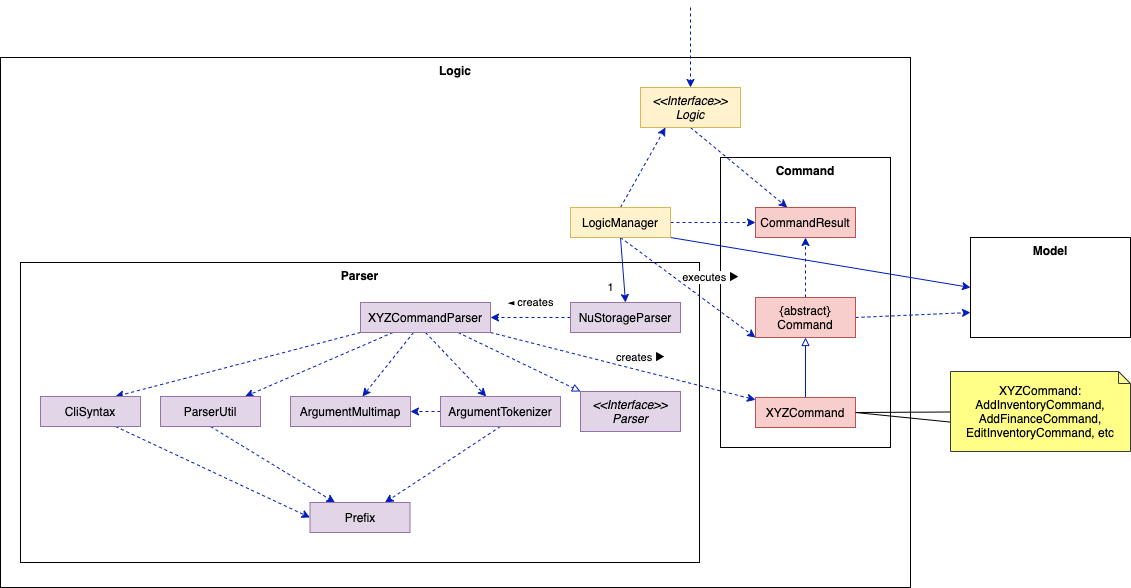

The diagram above was exported from draw.io. Its source (the exported page's mxGraphModel, read from the mxfile embedded in the PNG):
<mxGraphModel dx="1188" dy="762" grid="1" gridSize="10" guides="1" tooltips="1" connect="1" arrows="1" fold="1" page="1" pageScale="1" pageWidth="827" pageHeight="1169" math="0" shadow="0">
  <root>
    <mxCell id="0" />
    <mxCell id="1" parent="0" />
    <mxCell id="su2PFpikacE8f3APn6v9-3" value="Logic" style="rounded=0;whiteSpace=wrap;html=1;labelPosition=center;verticalLabelPosition=middle;align=center;verticalAlign=top;horizontal=1;fontStyle=1" parent="1" vertex="1">
      <mxGeometry x="40" y="80" width="910" height="530" as="geometry" />
    </mxCell>
    <mxCell id="3yBm-qGd8y7IHfigqovK-2" value="Command" style="rounded=0;whiteSpace=wrap;html=1;labelPosition=center;verticalLabelPosition=middle;align=center;verticalAlign=top;horizontal=1;fontStyle=1" parent="1" vertex="1">
      <mxGeometry x="760" y="180" width="170" height="290" as="geometry" />
    </mxCell>
    <mxCell id="3yBm-qGd8y7IHfigqovK-7" value="Parser" style="rounded=0;whiteSpace=wrap;html=1;labelPosition=center;verticalLabelPosition=middle;align=center;verticalAlign=top;horizontal=1;fontStyle=1" parent="1" vertex="1">
      <mxGeometry x="60" y="285" width="679" height="300" as="geometry" />
    </mxCell>
    <mxCell id="3yBm-qGd8y7IHfigqovK-45" style="edgeStyle=none;rounded=0;orthogonalLoop=1;jettySize=auto;html=1;dashed=1;endArrow=classic;endFill=1;entryX=0.5;entryY=0;entryDx=0;entryDy=0;fillColor=#0050ef;strokeColor=#001DBC;" parent="1" target="su2PFpikacE8f3APn6v9-4" edge="1">
      <mxGeometry relative="1" as="geometry">
        <mxPoint x="730.344827586207" y="30" as="targetPoint" />
        <mxPoint x="730" y="30" as="sourcePoint" />
      </mxGeometry>
    </mxCell>
    <mxCell id="3yBm-qGd8y7IHfigqovK-46" style="edgeStyle=none;rounded=0;orthogonalLoop=1;jettySize=auto;html=1;exitX=0.5;exitY=1;exitDx=0;exitDy=0;dashed=1;endArrow=classic;endFill=1;fillColor=#0050ef;strokeColor=#001DBC;" parent="1" source="su2PFpikacE8f3APn6v9-4" target="3yBm-qGd8y7IHfigqovK-3" edge="1">
      <mxGeometry relative="1" as="geometry" />
    </mxCell>
    <mxCell id="su2PFpikacE8f3APn6v9-4" value="&amp;lt;&amp;lt;Interface&amp;gt;&amp;gt;&lt;br&gt;Logic" style="rounded=0;whiteSpace=wrap;html=1;fillColor=#fff2cc;strokeColor=#d6b656;fontStyle=2" parent="1" vertex="1">
      <mxGeometry x="680" y="110" width="100" height="40" as="geometry" />
    </mxCell>
    <mxCell id="3yBm-qGd8y7IHfigqovK-44" style="edgeStyle=none;rounded=0;orthogonalLoop=1;jettySize=auto;html=1;exitX=1;exitY=0.5;exitDx=0;exitDy=0;entryX=0;entryY=0.5;entryDx=0;entryDy=0;dashed=1;endArrow=classic;endFill=1;fillColor=#0050ef;strokeColor=#001DBC;" parent="1" source="3yBm-qGd8y7IHfigqovK-1" target="3yBm-qGd8y7IHfigqovK-3" edge="1">
      <mxGeometry relative="1" as="geometry" />
    </mxCell>
    <mxCell id="3yBm-qGd8y7IHfigqovK-47" style="edgeStyle=none;rounded=0;orthogonalLoop=1;jettySize=auto;html=1;exitX=0.5;exitY=0;exitDx=0;exitDy=0;entryX=0.25;entryY=1;entryDx=0;entryDy=0;dashed=1;endArrow=classic;endFill=1;fillColor=#0050ef;strokeColor=#001DBC;" parent="1" source="3yBm-qGd8y7IHfigqovK-1" target="su2PFpikacE8f3APn6v9-4" edge="1">
      <mxGeometry relative="1" as="geometry" />
    </mxCell>
    <mxCell id="3yBm-qGd8y7IHfigqovK-48" style="edgeStyle=none;rounded=0;orthogonalLoop=1;jettySize=auto;html=1;exitX=0.5;exitY=1;exitDx=0;exitDy=0;endArrow=classic;endFill=1;entryX=0.5;entryY=0;entryDx=0;entryDy=0;fillColor=#0050ef;strokeColor=#001DBC;" parent="1" source="3yBm-qGd8y7IHfigqovK-1" target="3yBm-qGd8y7IHfigqovK-8" edge="1">
      <mxGeometry relative="1" as="geometry" />
    </mxCell>
    <mxCell id="3yBm-qGd8y7IHfigqovK-49" value="1" style="edgeLabel;html=1;align=center;verticalAlign=middle;resizable=0;points=[];" parent="3yBm-qGd8y7IHfigqovK-48" vertex="1" connectable="0">
      <mxGeometry x="0.4174" y="3" relative="1" as="geometry">
        <mxPoint x="-16.54" y="4.16" as="offset" />
      </mxGeometry>
    </mxCell>
    <mxCell id="3yBm-qGd8y7IHfigqovK-51" style="edgeStyle=none;rounded=0;orthogonalLoop=1;jettySize=auto;html=1;exitX=1;exitY=1;exitDx=0;exitDy=0;entryX=0;entryY=0.5;entryDx=0;entryDy=0;endArrow=classic;endFill=1;fillColor=#0050ef;strokeColor=#001DBC;" parent="1" source="3yBm-qGd8y7IHfigqovK-1" target="3yBm-qGd8y7IHfigqovK-21" edge="1">
      <mxGeometry relative="1" as="geometry" />
    </mxCell>
    <mxCell id="3yBm-qGd8y7IHfigqovK-53" style="edgeStyle=none;rounded=0;orthogonalLoop=1;jettySize=auto;html=1;exitX=0.5;exitY=1;exitDx=0;exitDy=0;entryX=0;entryY=1;entryDx=0;entryDy=0;endArrow=classic;endFill=1;dashed=1;fillColor=#0050ef;strokeColor=#001DBC;" parent="1" source="3yBm-qGd8y7IHfigqovK-1" target="3yBm-qGd8y7IHfigqovK-5" edge="1">
      <mxGeometry relative="1" as="geometry" />
    </mxCell>
    <mxCell id="3yBm-qGd8y7IHfigqovK-54" value="executes&amp;nbsp;►" style="edgeLabel;html=1;align=center;verticalAlign=middle;resizable=0;points=[];" parent="3yBm-qGd8y7IHfigqovK-53" vertex="1" connectable="0">
      <mxGeometry x="-0.5438" relative="1" as="geometry">
        <mxPoint x="58.97" y="17.009999999999998" as="offset" />
      </mxGeometry>
    </mxCell>
    <mxCell id="3yBm-qGd8y7IHfigqovK-1" value="&lt;span style=&quot;font-style: normal&quot;&gt;LogicManager&lt;/span&gt;" style="rounded=0;whiteSpace=wrap;html=1;fillColor=#fff2cc;strokeColor=#d6b656;fontStyle=2" parent="1" vertex="1">
      <mxGeometry x="610" y="230" width="100" height="30" as="geometry" />
    </mxCell>
    <mxCell id="3yBm-qGd8y7IHfigqovK-3" value="&lt;span style=&quot;font-style: normal&quot;&gt;CommandResult&lt;/span&gt;" style="rounded=0;whiteSpace=wrap;html=1;fillColor=#f8cecc;strokeColor=#b85450;fontStyle=2" parent="1" vertex="1">
      <mxGeometry x="795" y="230" width="100" height="30" as="geometry" />
    </mxCell>
    <mxCell id="3yBm-qGd8y7IHfigqovK-43" style="edgeStyle=none;rounded=0;orthogonalLoop=1;jettySize=auto;html=1;exitX=0.5;exitY=0;exitDx=0;exitDy=0;entryX=0.5;entryY=1;entryDx=0;entryDy=0;dashed=1;endArrow=classic;endFill=1;fillColor=#0050ef;strokeColor=#001DBC;" parent="1" source="3yBm-qGd8y7IHfigqovK-5" target="3yBm-qGd8y7IHfigqovK-3" edge="1">
      <mxGeometry relative="1" as="geometry" />
    </mxCell>
    <mxCell id="3yBm-qGd8y7IHfigqovK-50" style="edgeStyle=none;rounded=0;orthogonalLoop=1;jettySize=auto;html=1;exitX=1;exitY=0.5;exitDx=0;exitDy=0;entryX=0;entryY=0.75;entryDx=0;entryDy=0;endArrow=classic;endFill=1;dashed=1;fillColor=#0050ef;strokeColor=#001DBC;" parent="1" source="3yBm-qGd8y7IHfigqovK-5" target="3yBm-qGd8y7IHfigqovK-21" edge="1">
      <mxGeometry relative="1" as="geometry" />
    </mxCell>
    <mxCell id="3yBm-qGd8y7IHfigqovK-5" value="&lt;span style=&quot;font-style: normal&quot;&gt;{abstract}&lt;br&gt;Command&lt;/span&gt;" style="rounded=0;whiteSpace=wrap;html=1;fillColor=#f8cecc;strokeColor=#b85450;fontStyle=2" parent="1" vertex="1">
      <mxGeometry x="795" y="320" width="100" height="40" as="geometry" />
    </mxCell>
    <mxCell id="3yBm-qGd8y7IHfigqovK-52" style="edgeStyle=none;rounded=0;orthogonalLoop=1;jettySize=auto;html=1;exitX=0.5;exitY=0;exitDx=0;exitDy=0;entryX=0.5;entryY=1;entryDx=0;entryDy=0;endArrow=block;endFill=0;fillColor=#0050ef;strokeColor=#001DBC;" parent="1" source="3yBm-qGd8y7IHfigqovK-6" target="3yBm-qGd8y7IHfigqovK-5" edge="1">
      <mxGeometry relative="1" as="geometry" />
    </mxCell>
    <mxCell id="3yBm-qGd8y7IHfigqovK-59" style="edgeStyle=none;rounded=0;orthogonalLoop=1;jettySize=auto;html=1;exitX=1;exitY=0.5;exitDx=0;exitDy=0;entryX=0.016;entryY=0.636;entryDx=0;entryDy=0;entryPerimeter=0;endArrow=none;endFill=0;" parent="1" source="3yBm-qGd8y7IHfigqovK-6" target="3yBm-qGd8y7IHfigqovK-57" edge="1">
      <mxGeometry relative="1" as="geometry" />
    </mxCell>
    <mxCell id="3yBm-qGd8y7IHfigqovK-6" value="&lt;span style=&quot;font-style: normal&quot;&gt;XYZCommand&lt;/span&gt;" style="rounded=0;whiteSpace=wrap;html=1;fillColor=#f8cecc;strokeColor=#b85450;fontStyle=2" parent="1" vertex="1">
      <mxGeometry x="795" y="420" width="100" height="30" as="geometry" />
    </mxCell>
    <mxCell id="3yBm-qGd8y7IHfigqovK-22" value="" style="edgeStyle=orthogonalEdgeStyle;rounded=0;orthogonalLoop=1;jettySize=auto;html=1;dashed=1;fontStyle=0;fillColor=#0050ef;strokeColor=#001DBC;" parent="1" source="3yBm-qGd8y7IHfigqovK-8" target="3yBm-qGd8y7IHfigqovK-9" edge="1">
      <mxGeometry relative="1" as="geometry" />
    </mxCell>
    <mxCell id="3yBm-qGd8y7IHfigqovK-23" value="◄ creates" style="edgeLabel;html=1;align=center;verticalAlign=middle;resizable=0;points=[];" parent="3yBm-qGd8y7IHfigqovK-22" vertex="1" connectable="0">
      <mxGeometry x="0.219" relative="1" as="geometry">
        <mxPoint x="8.969999999999999" y="-15" as="offset" />
      </mxGeometry>
    </mxCell>
    <mxCell id="3yBm-qGd8y7IHfigqovK-8" value="&lt;span style=&quot;font-style: normal&quot;&gt;NuStorageParser&lt;/span&gt;" style="rounded=0;whiteSpace=wrap;html=1;fillColor=#e1d5e7;strokeColor=#9673a6;fontStyle=2" parent="1" vertex="1">
      <mxGeometry x="610" y="325" width="110" height="30" as="geometry" />
    </mxCell>
    <mxCell id="3yBm-qGd8y7IHfigqovK-30" value="" style="rounded=0;orthogonalLoop=1;jettySize=auto;html=1;dashed=1;fillColor=#0050ef;strokeColor=#001DBC;" parent="1" source="3yBm-qGd8y7IHfigqovK-9" target="3yBm-qGd8y7IHfigqovK-14" edge="1">
      <mxGeometry relative="1" as="geometry" />
    </mxCell>
    <mxCell id="3yBm-qGd8y7IHfigqovK-32" style="edgeStyle=none;rounded=0;orthogonalLoop=1;jettySize=auto;html=1;exitX=0.5;exitY=1;exitDx=0;exitDy=0;dashed=1;fillColor=#0050ef;strokeColor=#001DBC;" parent="1" source="3yBm-qGd8y7IHfigqovK-9" target="3yBm-qGd8y7IHfigqovK-13" edge="1">
      <mxGeometry relative="1" as="geometry" />
    </mxCell>
    <mxCell id="3yBm-qGd8y7IHfigqovK-33" style="edgeStyle=none;rounded=0;orthogonalLoop=1;jettySize=auto;html=1;exitX=0.25;exitY=1;exitDx=0;exitDy=0;dashed=1;fillColor=#0050ef;strokeColor=#001DBC;" parent="1" source="3yBm-qGd8y7IHfigqovK-9" target="3yBm-qGd8y7IHfigqovK-15" edge="1">
      <mxGeometry relative="1" as="geometry" />
    </mxCell>
    <mxCell id="3yBm-qGd8y7IHfigqovK-34" style="edgeStyle=none;rounded=0;orthogonalLoop=1;jettySize=auto;html=1;exitX=0.75;exitY=1;exitDx=0;exitDy=0;entryX=0;entryY=0;entryDx=0;entryDy=0;dashed=1;endArrow=block;endFill=0;fillColor=#0050ef;strokeColor=#001DBC;" parent="1" source="3yBm-qGd8y7IHfigqovK-9" target="3yBm-qGd8y7IHfigqovK-12" edge="1">
      <mxGeometry relative="1" as="geometry" />
    </mxCell>
    <mxCell id="3yBm-qGd8y7IHfigqovK-36" style="edgeStyle=none;rounded=0;orthogonalLoop=1;jettySize=auto;html=1;exitX=0;exitY=1;exitDx=0;exitDy=0;entryX=0.75;entryY=0;entryDx=0;entryDy=0;dashed=1;endArrow=classic;endFill=1;fillColor=#0050ef;strokeColor=#001DBC;" parent="1" source="3yBm-qGd8y7IHfigqovK-9" target="3yBm-qGd8y7IHfigqovK-16" edge="1">
      <mxGeometry relative="1" as="geometry" />
    </mxCell>
    <mxCell id="3yBm-qGd8y7IHfigqovK-41" style="edgeStyle=none;rounded=0;orthogonalLoop=1;jettySize=auto;html=1;exitX=1;exitY=1;exitDx=0;exitDy=0;dashed=1;endArrow=classic;endFill=1;fillColor=#0050ef;strokeColor=#001DBC;" parent="1" source="3yBm-qGd8y7IHfigqovK-9" target="3yBm-qGd8y7IHfigqovK-6" edge="1">
      <mxGeometry relative="1" as="geometry" />
    </mxCell>
    <mxCell id="3yBm-qGd8y7IHfigqovK-42" value="creates ►" style="edgeLabel;html=1;align=center;verticalAlign=middle;resizable=0;points=[];" parent="3yBm-qGd8y7IHfigqovK-41" vertex="1" connectable="0">
      <mxGeometry x="0.0931" y="-5" relative="1" as="geometry">
        <mxPoint x="6.18" y="-16.62" as="offset" />
      </mxGeometry>
    </mxCell>
    <mxCell id="3yBm-qGd8y7IHfigqovK-9" value="&lt;span style=&quot;font-style: normal&quot;&gt;XYZCommandParser&lt;/span&gt;" style="rounded=0;whiteSpace=wrap;html=1;fillColor=#e1d5e7;strokeColor=#9673a6;fontStyle=2" parent="1" vertex="1">
      <mxGeometry x="400" y="325" width="130" height="30" as="geometry" />
    </mxCell>
    <mxCell id="3yBm-qGd8y7IHfigqovK-12" value="&amp;lt;&amp;lt;Interface&amp;gt;&amp;gt;&lt;br&gt;Parser" style="rounded=0;whiteSpace=wrap;html=1;fillColor=#e1d5e7;strokeColor=#9673a6;fontStyle=2" parent="1" vertex="1">
      <mxGeometry x="620" y="414" width="100" height="40" as="geometry" />
    </mxCell>
    <mxCell id="3yBm-qGd8y7IHfigqovK-35" style="edgeStyle=none;rounded=0;orthogonalLoop=1;jettySize=auto;html=1;exitX=0;exitY=0.5;exitDx=0;exitDy=0;entryX=1;entryY=0.5;entryDx=0;entryDy=0;dashed=1;endArrow=classic;endFill=1;fillColor=#0050ef;strokeColor=#001DBC;" parent="1" source="3yBm-qGd8y7IHfigqovK-13" target="3yBm-qGd8y7IHfigqovK-14" edge="1">
      <mxGeometry relative="1" as="geometry" />
    </mxCell>
    <mxCell id="3yBm-qGd8y7IHfigqovK-40" style="edgeStyle=none;rounded=0;orthogonalLoop=1;jettySize=auto;html=1;exitX=0.5;exitY=1;exitDx=0;exitDy=0;entryX=0.75;entryY=0;entryDx=0;entryDy=0;dashed=1;endArrow=classic;endFill=1;fillColor=#0050ef;strokeColor=#001DBC;" parent="1" source="3yBm-qGd8y7IHfigqovK-13" target="3yBm-qGd8y7IHfigqovK-19" edge="1">
      <mxGeometry relative="1" as="geometry" />
    </mxCell>
    <mxCell id="3yBm-qGd8y7IHfigqovK-13" value="&lt;span style=&quot;font-style: normal&quot;&gt;ArgumentTokenizer&lt;/span&gt;" style="rounded=0;whiteSpace=wrap;html=1;fillColor=#e1d5e7;strokeColor=#9673a6;fontStyle=2" parent="1" vertex="1">
      <mxGeometry x="480" y="419" width="120" height="30" as="geometry" />
    </mxCell>
    <mxCell id="3yBm-qGd8y7IHfigqovK-14" value="&lt;span style=&quot;font-style: normal&quot;&gt;ArgumentMultimap&lt;/span&gt;" style="rounded=0;whiteSpace=wrap;html=1;fillColor=#e1d5e7;strokeColor=#9673a6;fontStyle=2" parent="1" vertex="1">
      <mxGeometry x="330" y="419" width="120" height="30" as="geometry" />
    </mxCell>
    <mxCell id="3yBm-qGd8y7IHfigqovK-39" style="edgeStyle=none;rounded=0;orthogonalLoop=1;jettySize=auto;html=1;exitX=0.5;exitY=1;exitDx=0;exitDy=0;entryX=0.25;entryY=0;entryDx=0;entryDy=0;dashed=1;endArrow=classic;endFill=1;fillColor=#0050ef;strokeColor=#001DBC;" parent="1" source="3yBm-qGd8y7IHfigqovK-15" target="3yBm-qGd8y7IHfigqovK-19" edge="1">
      <mxGeometry relative="1" as="geometry" />
    </mxCell>
    <mxCell id="3yBm-qGd8y7IHfigqovK-15" value="&lt;span style=&quot;font-style: normal&quot;&gt;ParserUtil&lt;/span&gt;" style="rounded=0;whiteSpace=wrap;html=1;fillColor=#e1d5e7;strokeColor=#9673a6;fontStyle=2" parent="1" vertex="1">
      <mxGeometry x="200" y="419" width="100" height="30" as="geometry" />
    </mxCell>
    <mxCell id="3yBm-qGd8y7IHfigqovK-38" style="edgeStyle=none;rounded=0;orthogonalLoop=1;jettySize=auto;html=1;exitX=0.75;exitY=1;exitDx=0;exitDy=0;entryX=0;entryY=0.5;entryDx=0;entryDy=0;dashed=1;endArrow=classic;endFill=1;fillColor=#0050ef;strokeColor=#001DBC;" parent="1" source="3yBm-qGd8y7IHfigqovK-16" target="3yBm-qGd8y7IHfigqovK-19" edge="1">
      <mxGeometry relative="1" as="geometry" />
    </mxCell>
    <mxCell id="3yBm-qGd8y7IHfigqovK-16" value="&lt;span style=&quot;font-style: normal&quot;&gt;CliSyntax&lt;/span&gt;" style="rounded=0;whiteSpace=wrap;html=1;fillColor=#e1d5e7;strokeColor=#9673a6;fontStyle=2" parent="1" vertex="1">
      <mxGeometry x="80" y="419" width="100" height="30" as="geometry" />
    </mxCell>
    <mxCell id="3yBm-qGd8y7IHfigqovK-19" value="&lt;span style=&quot;font-style: normal&quot;&gt;Prefix&lt;/span&gt;" style="rounded=0;whiteSpace=wrap;html=1;fillColor=#e1d5e7;strokeColor=#9673a6;fontStyle=2" parent="1" vertex="1">
      <mxGeometry x="349.5" y="525" width="100" height="30" as="geometry" />
    </mxCell>
    <mxCell id="3yBm-qGd8y7IHfigqovK-21" value="Model" style="rounded=0;whiteSpace=wrap;html=1;labelPosition=center;verticalLabelPosition=middle;align=center;verticalAlign=top;horizontal=1;fontStyle=1" parent="1" vertex="1">
      <mxGeometry x="1010" y="260" width="160" height="100" as="geometry" />
    </mxCell>
    <mxCell id="3yBm-qGd8y7IHfigqovK-58" style="edgeStyle=none;rounded=0;orthogonalLoop=1;jettySize=auto;html=1;entryX=1;entryY=0.5;entryDx=0;entryDy=0;endArrow=none;endFill=0;" parent="1" source="3yBm-qGd8y7IHfigqovK-57" target="3yBm-qGd8y7IHfigqovK-6" edge="1">
      <mxGeometry relative="1" as="geometry" />
    </mxCell>
    <mxCell id="3yBm-qGd8y7IHfigqovK-57" value="XYZCommand:&lt;br&gt;AddInventoryCommand, AddFinanceCommand, EditInventoryCommand, etc" style="shape=note;size=12;whiteSpace=wrap;html=1;fillColor=#ffff88;strokeColor=#36393d;" parent="1" vertex="1">
      <mxGeometry x="990" y="394" width="180" height="80" as="geometry" />
    </mxCell>
  </root>
</mxGraphModel>